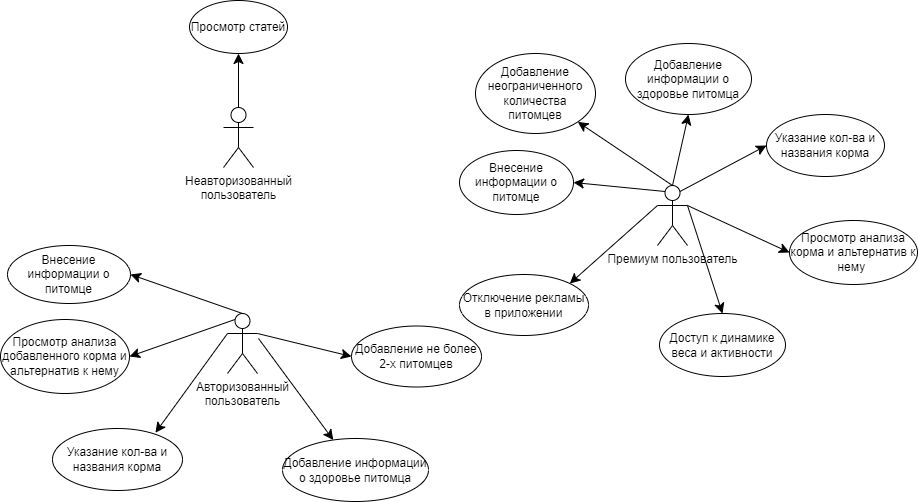

The diagram above was exported from draw.io. Its source (the exported page's mxGraphModel, read from the mxfile embedded in the PNG):
<mxGraphModel dx="1450" dy="1019" grid="0" gridSize="10" guides="1" tooltips="1" connect="1" arrows="1" fold="1" page="0" pageScale="1" pageWidth="1169" pageHeight="1654" math="0" shadow="0">
  <root>
    <mxCell id="0" />
    <mxCell id="1" parent="0" />
    <mxCell id="0hBX1Yui_BOllqt8E7ah-1" value="Неавторизованный &lt;br&gt;пользователь" style="shape=umlActor;verticalLabelPosition=bottom;verticalAlign=top;html=1;outlineConnect=0;" vertex="1" parent="1">
      <mxGeometry x="65" y="67" width="30" height="60" as="geometry" />
    </mxCell>
    <mxCell id="0hBX1Yui_BOllqt8E7ah-2" value="Авторизованный&lt;br&gt;пользователь" style="shape=umlActor;verticalLabelPosition=bottom;verticalAlign=top;html=1;outlineConnect=0;" vertex="1" parent="1">
      <mxGeometry x="69" y="273" width="30" height="60" as="geometry" />
    </mxCell>
    <mxCell id="0hBX1Yui_BOllqt8E7ah-3" value="Премиум пользователь" style="shape=umlActor;verticalLabelPosition=bottom;verticalAlign=top;html=1;outlineConnect=0;" vertex="1" parent="1">
      <mxGeometry x="499" y="145" width="30" height="60" as="geometry" />
    </mxCell>
    <mxCell id="0hBX1Yui_BOllqt8E7ah-6" value="" style="endArrow=classic;html=1;rounded=0;fontSize=12;startSize=8;endSize=8;curved=1;exitX=0.5;exitY=0;exitDx=0;exitDy=0;exitPerimeter=0;entryX=0.5;entryY=1;entryDx=0;entryDy=0;" edge="1" parent="1" source="0hBX1Yui_BOllqt8E7ah-1" target="0hBX1Yui_BOllqt8E7ah-7">
      <mxGeometry width="50" height="50" relative="1" as="geometry">
        <mxPoint x="83.5" y="36" as="sourcePoint" />
        <mxPoint x="83.5" y="-40" as="targetPoint" />
      </mxGeometry>
    </mxCell>
    <mxCell id="0hBX1Yui_BOllqt8E7ah-7" value="Просмотр статей" style="ellipse;whiteSpace=wrap;html=1;" vertex="1" parent="1">
      <mxGeometry x="31" y="-40" width="98" height="53" as="geometry" />
    </mxCell>
    <mxCell id="0hBX1Yui_BOllqt8E7ah-8" value="Добавление не более 2-х питомцев" style="ellipse;whiteSpace=wrap;html=1;" vertex="1" parent="1">
      <mxGeometry x="193" y="285.5" width="130" height="61" as="geometry" />
    </mxCell>
    <mxCell id="0hBX1Yui_BOllqt8E7ah-9" value="Внесение информации о питомце" style="ellipse;whiteSpace=wrap;html=1;" vertex="1" parent="1">
      <mxGeometry x="-151" y="205" width="123" height="58" as="geometry" />
    </mxCell>
    <mxCell id="0hBX1Yui_BOllqt8E7ah-10" value="Добавление информации о здоровье питомца" style="ellipse;whiteSpace=wrap;html=1;" vertex="1" parent="1">
      <mxGeometry x="124" y="398" width="146" height="63" as="geometry" />
    </mxCell>
    <mxCell id="0hBX1Yui_BOllqt8E7ah-11" value="Указание кол-ва и названия корма" style="ellipse;whiteSpace=wrap;html=1;" vertex="1" parent="1">
      <mxGeometry x="-106" y="388" width="130" height="62" as="geometry" />
    </mxCell>
    <mxCell id="0hBX1Yui_BOllqt8E7ah-12" value="Просмотр анализа добавленного корма и альтернатив к нему" style="ellipse;whiteSpace=wrap;html=1;" vertex="1" parent="1">
      <mxGeometry x="-158" y="279" width="129" height="74" as="geometry" />
    </mxCell>
    <mxCell id="0hBX1Yui_BOllqt8E7ah-13" value="Добавление неограниченного количества питомцев" style="ellipse;whiteSpace=wrap;html=1;" vertex="1" parent="1">
      <mxGeometry x="317" y="13" width="120" height="80" as="geometry" />
    </mxCell>
    <mxCell id="0hBX1Yui_BOllqt8E7ah-15" value="" style="endArrow=classic;html=1;rounded=0;fontSize=12;startSize=8;endSize=8;curved=1;exitX=0.5;exitY=0;exitDx=0;exitDy=0;exitPerimeter=0;" edge="1" parent="1" source="0hBX1Yui_BOllqt8E7ah-3" target="0hBX1Yui_BOllqt8E7ah-13">
      <mxGeometry width="50" height="50" relative="1" as="geometry">
        <mxPoint x="495" y="99" as="sourcePoint" />
        <mxPoint x="545" y="49" as="targetPoint" />
      </mxGeometry>
    </mxCell>
    <mxCell id="0hBX1Yui_BOllqt8E7ah-16" value="" style="endArrow=classic;html=1;rounded=0;fontSize=12;startSize=8;endSize=8;curved=1;exitX=1;exitY=0.3333333333333333;exitDx=0;exitDy=0;exitPerimeter=0;entryX=0;entryY=0.5;entryDx=0;entryDy=0;" edge="1" parent="1" source="0hBX1Yui_BOllqt8E7ah-2" target="0hBX1Yui_BOllqt8E7ah-8">
      <mxGeometry width="50" height="50" relative="1" as="geometry">
        <mxPoint x="164" y="212" as="sourcePoint" />
        <mxPoint x="214" y="162" as="targetPoint" />
      </mxGeometry>
    </mxCell>
    <mxCell id="0hBX1Yui_BOllqt8E7ah-17" value="" style="endArrow=classic;html=1;rounded=0;fontSize=12;startSize=8;endSize=8;curved=1;" edge="1" parent="1" target="0hBX1Yui_BOllqt8E7ah-10">
      <mxGeometry width="50" height="50" relative="1" as="geometry">
        <mxPoint x="100" y="298" as="sourcePoint" />
        <mxPoint x="191" y="285.5" as="targetPoint" />
      </mxGeometry>
    </mxCell>
    <mxCell id="0hBX1Yui_BOllqt8E7ah-18" value="" style="endArrow=classic;html=1;rounded=0;fontSize=12;startSize=8;endSize=8;curved=1;exitX=0;exitY=0.3333333333333333;exitDx=0;exitDy=0;exitPerimeter=0;entryX=0.792;entryY=0.068;entryDx=0;entryDy=0;entryPerimeter=0;" edge="1" parent="1" source="0hBX1Yui_BOllqt8E7ah-2" target="0hBX1Yui_BOllqt8E7ah-11">
      <mxGeometry width="50" height="50" relative="1" as="geometry">
        <mxPoint x="19" y="403" as="sourcePoint" />
        <mxPoint x="69" y="353" as="targetPoint" />
      </mxGeometry>
    </mxCell>
    <mxCell id="0hBX1Yui_BOllqt8E7ah-19" value="" style="endArrow=classic;html=1;rounded=0;fontSize=12;startSize=8;endSize=8;curved=1;exitX=0.25;exitY=0.1;exitDx=0;exitDy=0;exitPerimeter=0;entryX=1;entryY=0.5;entryDx=0;entryDy=0;" edge="1" parent="1" source="0hBX1Yui_BOllqt8E7ah-2" target="0hBX1Yui_BOllqt8E7ah-12">
      <mxGeometry width="50" height="50" relative="1" as="geometry">
        <mxPoint x="7" y="341" as="sourcePoint" />
        <mxPoint x="57" y="291" as="targetPoint" />
      </mxGeometry>
    </mxCell>
    <mxCell id="0hBX1Yui_BOllqt8E7ah-20" value="" style="endArrow=classic;html=1;rounded=0;fontSize=12;startSize=8;endSize=8;curved=1;exitX=0.5;exitY=0;exitDx=0;exitDy=0;exitPerimeter=0;entryX=1;entryY=0.5;entryDx=0;entryDy=0;" edge="1" parent="1" source="0hBX1Yui_BOllqt8E7ah-2" target="0hBX1Yui_BOllqt8E7ah-9">
      <mxGeometry width="50" height="50" relative="1" as="geometry">
        <mxPoint x="-3" y="263" as="sourcePoint" />
        <mxPoint x="47" y="213" as="targetPoint" />
      </mxGeometry>
    </mxCell>
    <mxCell id="0hBX1Yui_BOllqt8E7ah-22" value="Доступ к динамике веса и активности" style="ellipse;whiteSpace=wrap;html=1;" vertex="1" parent="1">
      <mxGeometry x="501" y="273" width="126" height="63" as="geometry" />
    </mxCell>
    <mxCell id="0hBX1Yui_BOllqt8E7ah-23" value="Внесение информации о питомце" style="ellipse;whiteSpace=wrap;html=1;" vertex="1" parent="1">
      <mxGeometry x="301" y="110" width="114" height="64" as="geometry" />
    </mxCell>
    <mxCell id="0hBX1Yui_BOllqt8E7ah-24" value="Просмотр анализа корма и альтернатив к нему&amp;nbsp;" style="ellipse;whiteSpace=wrap;html=1;" vertex="1" parent="1">
      <mxGeometry x="631" y="180" width="128" height="64" as="geometry" />
    </mxCell>
    <mxCell id="0hBX1Yui_BOllqt8E7ah-25" value="Указание кол-ва и названия корма" style="ellipse;whiteSpace=wrap;html=1;" vertex="1" parent="1">
      <mxGeometry x="608" y="74" width="118" height="62" as="geometry" />
    </mxCell>
    <mxCell id="0hBX1Yui_BOllqt8E7ah-26" value="Добавление информации о здоровье питомца" style="ellipse;whiteSpace=wrap;html=1;" vertex="1" parent="1">
      <mxGeometry x="467" y="3" width="126" height="71" as="geometry" />
    </mxCell>
    <mxCell id="0hBX1Yui_BOllqt8E7ah-27" value="Отключение рекламы в приложении" style="ellipse;whiteSpace=wrap;html=1;" vertex="1" parent="1">
      <mxGeometry x="301" y="234" width="129" height="61" as="geometry" />
    </mxCell>
    <mxCell id="0hBX1Yui_BOllqt8E7ah-28" value="" style="endArrow=classic;html=1;rounded=0;fontSize=12;startSize=8;endSize=8;curved=1;entryX=0.5;entryY=1;entryDx=0;entryDy=0;exitX=0.5;exitY=0;exitDx=0;exitDy=0;exitPerimeter=0;" edge="1" parent="1" source="0hBX1Yui_BOllqt8E7ah-3" target="0hBX1Yui_BOllqt8E7ah-26">
      <mxGeometry width="50" height="50" relative="1" as="geometry">
        <mxPoint x="242" y="300" as="sourcePoint" />
        <mxPoint x="292" y="250" as="targetPoint" />
      </mxGeometry>
    </mxCell>
    <mxCell id="0hBX1Yui_BOllqt8E7ah-29" value="" style="endArrow=classic;html=1;rounded=0;fontSize=12;startSize=8;endSize=8;curved=1;entryX=0;entryY=0.5;entryDx=0;entryDy=0;exitX=0.75;exitY=0.1;exitDx=0;exitDy=0;exitPerimeter=0;" edge="1" parent="1" source="0hBX1Yui_BOllqt8E7ah-3" target="0hBX1Yui_BOllqt8E7ah-25">
      <mxGeometry width="50" height="50" relative="1" as="geometry">
        <mxPoint x="242" y="300" as="sourcePoint" />
        <mxPoint x="292" y="250" as="targetPoint" />
      </mxGeometry>
    </mxCell>
    <mxCell id="0hBX1Yui_BOllqt8E7ah-30" value="" style="endArrow=classic;html=1;rounded=0;fontSize=12;startSize=8;endSize=8;curved=1;entryX=0;entryY=0.5;entryDx=0;entryDy=0;exitX=1;exitY=0.3333333333333333;exitDx=0;exitDy=0;exitPerimeter=0;" edge="1" parent="1" source="0hBX1Yui_BOllqt8E7ah-3" target="0hBX1Yui_BOllqt8E7ah-24">
      <mxGeometry width="50" height="50" relative="1" as="geometry">
        <mxPoint x="242" y="300" as="sourcePoint" />
        <mxPoint x="292" y="250" as="targetPoint" />
      </mxGeometry>
    </mxCell>
    <mxCell id="0hBX1Yui_BOllqt8E7ah-31" value="" style="endArrow=classic;html=1;rounded=0;fontSize=12;startSize=8;endSize=8;curved=1;entryX=0.5;entryY=0;entryDx=0;entryDy=0;exitX=1;exitY=0.3333333333333333;exitDx=0;exitDy=0;exitPerimeter=0;" edge="1" parent="1" source="0hBX1Yui_BOllqt8E7ah-3" target="0hBX1Yui_BOllqt8E7ah-22">
      <mxGeometry width="50" height="50" relative="1" as="geometry">
        <mxPoint x="242" y="300" as="sourcePoint" />
        <mxPoint x="292" y="250" as="targetPoint" />
      </mxGeometry>
    </mxCell>
    <mxCell id="0hBX1Yui_BOllqt8E7ah-32" value="" style="endArrow=classic;html=1;rounded=0;fontSize=12;startSize=8;endSize=8;curved=1;entryX=1;entryY=0;entryDx=0;entryDy=0;exitX=0;exitY=0.3333333333333333;exitDx=0;exitDy=0;exitPerimeter=0;" edge="1" parent="1" source="0hBX1Yui_BOllqt8E7ah-3" target="0hBX1Yui_BOllqt8E7ah-27">
      <mxGeometry width="50" height="50" relative="1" as="geometry">
        <mxPoint x="242" y="300" as="sourcePoint" />
        <mxPoint x="292" y="250" as="targetPoint" />
      </mxGeometry>
    </mxCell>
    <mxCell id="0hBX1Yui_BOllqt8E7ah-33" value="" style="endArrow=classic;html=1;rounded=0;fontSize=12;startSize=8;endSize=8;curved=1;entryX=1;entryY=0.5;entryDx=0;entryDy=0;exitX=0.25;exitY=0.1;exitDx=0;exitDy=0;exitPerimeter=0;" edge="1" parent="1" source="0hBX1Yui_BOllqt8E7ah-3" target="0hBX1Yui_BOllqt8E7ah-23">
      <mxGeometry width="50" height="50" relative="1" as="geometry">
        <mxPoint x="242" y="300" as="sourcePoint" />
        <mxPoint x="292" y="250" as="targetPoint" />
      </mxGeometry>
    </mxCell>
  </root>
</mxGraphModel>